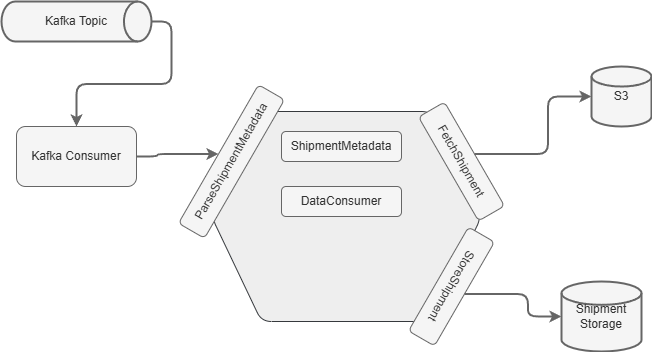

The diagram above was exported from draw.io. Its source (the exported page's mxGraphModel, read from the mxfile embedded in the PNG):
<mxGraphModel dx="1426" dy="841" grid="1" gridSize="10" guides="1" tooltips="1" connect="1" arrows="1" fold="1" page="1" pageScale="1" pageWidth="850" pageHeight="1100" background="#FFFFFF" math="0" shadow="0">
  <root>
    <mxCell id="0" />
    <mxCell id="1" parent="0" />
    <mxCell id="JjE7ntJMCF7dxj75dKUb-1" value="" style="shape=hexagon;perimeter=hexagonPerimeter2;whiteSpace=wrap;html=1;fixedSize=1;fillColor=#eeeeee;strokeColor=#36393d;size=50;rounded=1;" vertex="1" parent="1">
      <mxGeometry x="280" y="200" width="270" height="210" as="geometry" />
    </mxCell>
    <mxCell id="JjE7ntJMCF7dxj75dKUb-10" style="edgeStyle=orthogonalEdgeStyle;rounded=1;orthogonalLoop=1;jettySize=auto;html=1;exitX=1;exitY=0.5;exitDx=0;exitDy=0;exitPerimeter=0;entryX=0.5;entryY=0;entryDx=0;entryDy=0;fillColor=#f5f5f5;strokeColor=#666666;strokeWidth=2;" edge="1" parent="1" source="JjE7ntJMCF7dxj75dKUb-2" target="JjE7ntJMCF7dxj75dKUb-7">
      <mxGeometry relative="1" as="geometry" />
    </mxCell>
    <mxCell id="JjE7ntJMCF7dxj75dKUb-2" value="Kafka Topic" style="strokeWidth=2;html=1;shape=mxgraph.flowchart.direct_data;whiteSpace=wrap;fillColor=#f5f5f5;fontColor=#333333;strokeColor=#666666;rounded=1;" vertex="1" parent="1">
      <mxGeometry x="70" y="90" width="150" height="40" as="geometry" />
    </mxCell>
    <mxCell id="JjE7ntJMCF7dxj75dKUb-3" value="Shipment Storage" style="strokeWidth=2;html=1;shape=mxgraph.flowchart.database;whiteSpace=wrap;fillColor=#f5f5f5;strokeColor=#666666;rounded=1;fontColor=#333333;" vertex="1" parent="1">
      <mxGeometry x="630" y="370" width="80" height="70" as="geometry" />
    </mxCell>
    <mxCell id="JjE7ntJMCF7dxj75dKUb-6" value="FetchShipment" style="rounded=1;whiteSpace=wrap;html=1;fillColor=#f5f5f5;fontColor=#333333;strokeColor=#666666;rotation=60;" vertex="1" parent="1">
      <mxGeometry x="470" y="235" width="120" height="30" as="geometry" />
    </mxCell>
    <mxCell id="JjE7ntJMCF7dxj75dKUb-16" style="edgeStyle=orthogonalEdgeStyle;rounded=1;orthogonalLoop=1;jettySize=auto;html=1;exitX=1;exitY=0.5;exitDx=0;exitDy=0;entryX=0.5;entryY=0;entryDx=0;entryDy=0;fillColor=#f5f5f5;strokeColor=#666666;strokeWidth=2;" edge="1" parent="1" source="JjE7ntJMCF7dxj75dKUb-7" target="JjE7ntJMCF7dxj75dKUb-8">
      <mxGeometry relative="1" as="geometry" />
    </mxCell>
    <mxCell id="JjE7ntJMCF7dxj75dKUb-7" value="Kafka Consumer" style="rounded=1;whiteSpace=wrap;html=1;fillColor=#f5f5f5;fontColor=#333333;strokeColor=#666666;" vertex="1" parent="1">
      <mxGeometry x="85" y="215" width="120" height="60" as="geometry" />
    </mxCell>
    <mxCell id="JjE7ntJMCF7dxj75dKUb-8" value="ParseShipmentMetadata" style="rounded=1;whiteSpace=wrap;html=1;fillColor=#f5f5f5;fontColor=#333333;strokeColor=#666666;rotation=-60;" vertex="1" parent="1">
      <mxGeometry x="220" y="235" width="160" height="30" as="geometry" />
    </mxCell>
    <mxCell id="JjE7ntJMCF7dxj75dKUb-17" value="S3" style="strokeWidth=2;html=1;shape=mxgraph.flowchart.database;whiteSpace=wrap;rounded=1;fillColor=#f5f5f5;fontColor=#333333;strokeColor=#666666;" vertex="1" parent="1">
      <mxGeometry x="660" y="155" width="60" height="60" as="geometry" />
    </mxCell>
    <mxCell id="JjE7ntJMCF7dxj75dKUb-18" value="StoreShipment" style="rounded=1;whiteSpace=wrap;html=1;fillColor=#f5f5f5;fontColor=#333333;strokeColor=#666666;rotation=120;" vertex="1" parent="1">
      <mxGeometry x="460" y="360" width="120" height="30" as="geometry" />
    </mxCell>
    <mxCell id="JjE7ntJMCF7dxj75dKUb-20" value="ShipmentMetadata" style="rounded=1;whiteSpace=wrap;html=1;fillColor=#f5f5f5;fontColor=#333333;strokeColor=#666666;" vertex="1" parent="1">
      <mxGeometry x="350" y="220" width="120" height="30" as="geometry" />
    </mxCell>
    <mxCell id="JjE7ntJMCF7dxj75dKUb-21" value="DataConsumer" style="rounded=1;whiteSpace=wrap;html=1;fillColor=#f5f5f5;fontColor=#333333;strokeColor=#666666;" vertex="1" parent="1">
      <mxGeometry x="350" y="275" width="120" height="30" as="geometry" />
    </mxCell>
    <mxCell id="JjE7ntJMCF7dxj75dKUb-24" style="edgeStyle=orthogonalEdgeStyle;rounded=1;orthogonalLoop=1;jettySize=auto;html=1;exitX=0.5;exitY=0;exitDx=0;exitDy=0;entryX=0;entryY=0.5;entryDx=0;entryDy=0;entryPerimeter=0;fillColor=#f5f5f5;strokeColor=#666666;strokeWidth=2;" edge="1" parent="1" source="JjE7ntJMCF7dxj75dKUb-6" target="JjE7ntJMCF7dxj75dKUb-17">
      <mxGeometry relative="1" as="geometry" />
    </mxCell>
    <mxCell id="JjE7ntJMCF7dxj75dKUb-26" style="edgeStyle=orthogonalEdgeStyle;rounded=1;orthogonalLoop=1;jettySize=auto;html=1;exitX=0.5;exitY=0;exitDx=0;exitDy=0;entryX=0;entryY=0.5;entryDx=0;entryDy=0;entryPerimeter=0;fillColor=#f5f5f5;strokeColor=#666666;strokeWidth=2;" edge="1" parent="1" source="JjE7ntJMCF7dxj75dKUb-18" target="JjE7ntJMCF7dxj75dKUb-3">
      <mxGeometry relative="1" as="geometry" />
    </mxCell>
  </root>
</mxGraphModel>